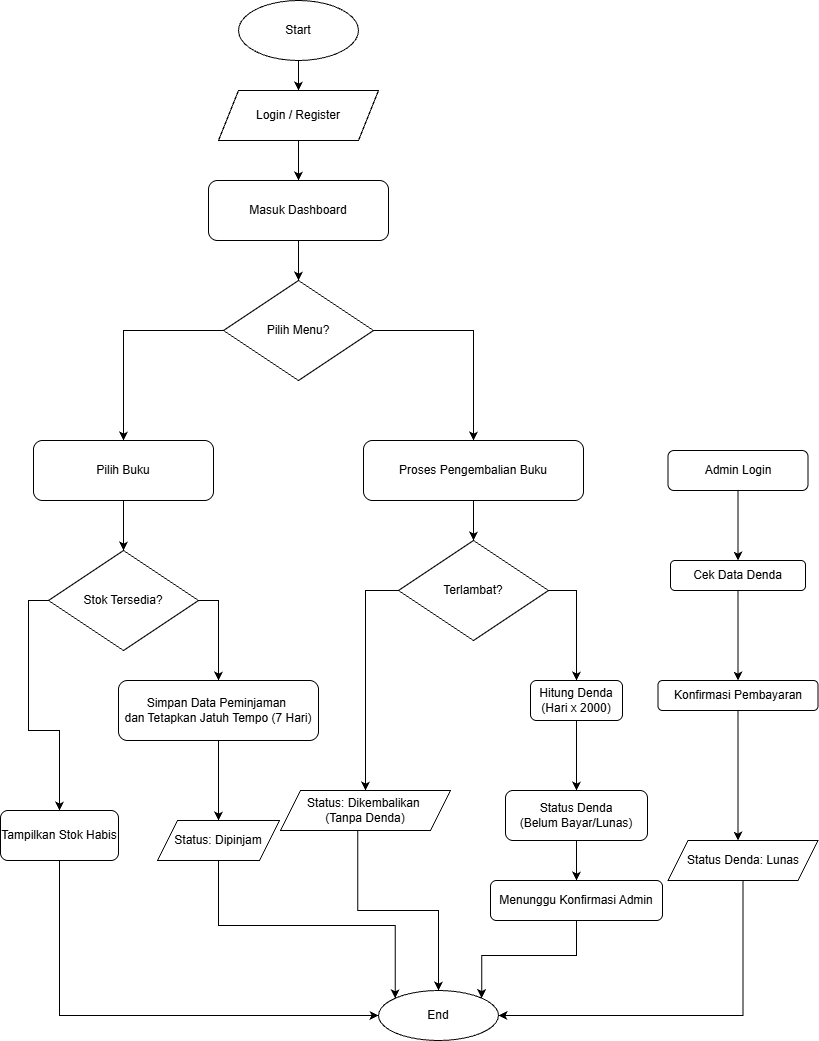

The diagram above was exported from draw.io. Its source (the exported page's mxGraphModel, read from the mxfile embedded in the PNG):
<mxGraphModel dx="1367" dy="601" grid="1" gridSize="10" guides="1" tooltips="1" connect="1" arrows="1" fold="1" page="1" pageScale="1" pageWidth="850" pageHeight="1100" math="0" shadow="0">
  <root>
    <mxCell id="0" />
    <mxCell id="1" parent="0" />
    <mxCell id="6NmY9jmHLh7FXckgJvFR-1" edge="1" parent="1" source="6NmY9jmHLh7FXckgJvFR-2" style="edgeStyle=orthogonalEdgeStyle;rounded=0;orthogonalLoop=1;jettySize=auto;html=1;exitX=0.5;exitY=1;exitDx=0;exitDy=0;entryX=0.5;entryY=0;entryDx=0;entryDy=0;">
      <mxGeometry relative="1" as="geometry">
        <mxPoint x="308" y="90" as="targetPoint" />
      </mxGeometry>
    </mxCell>
    <mxCell id="6NmY9jmHLh7FXckgJvFR-2" parent="1" style="ellipse;whiteSpace=wrap;html=1;" value="Start" vertex="1">
      <mxGeometry height="60" width="120" x="248" as="geometry" />
    </mxCell>
    <mxCell id="6NmY9jmHLh7FXckgJvFR-3" parent="1" style="ellipse;whiteSpace=wrap;html=1;" value="End" vertex="1">
      <mxGeometry height="50" width="120" x="388" y="990" as="geometry" />
    </mxCell>
    <mxCell id="6NmY9jmHLh7FXckgJvFR-4" edge="1" parent="1" style="edgeStyle=orthogonalEdgeStyle;rounded=0;orthogonalLoop=1;jettySize=auto;html=1;exitX=0.5;exitY=1;exitDx=0;exitDy=0;entryX=0.5;entryY=0;entryDx=0;entryDy=0;" target="6NmY9jmHLh7FXckgJvFR-7">
      <mxGeometry relative="1" as="geometry">
        <mxPoint x="308" y="150" as="sourcePoint" />
      </mxGeometry>
    </mxCell>
    <mxCell id="6NmY9jmHLh7FXckgJvFR-6" edge="1" parent="1" source="6NmY9jmHLh7FXckgJvFR-7" style="edgeStyle=orthogonalEdgeStyle;rounded=0;orthogonalLoop=1;jettySize=auto;html=1;exitX=0.5;exitY=1;exitDx=0;exitDy=0;entryX=0.5;entryY=0;entryDx=0;entryDy=0;" target="6NmY9jmHLh7FXckgJvFR-10">
      <mxGeometry relative="1" as="geometry" />
    </mxCell>
    <mxCell id="6NmY9jmHLh7FXckgJvFR-7" parent="1" style="rounded=1;whiteSpace=wrap;html=1;" value="Masuk Dashboard" vertex="1">
      <mxGeometry height="60" width="180" x="218" y="180" as="geometry" />
    </mxCell>
    <mxCell id="6NmY9jmHLh7FXckgJvFR-8" edge="1" parent="1" source="6NmY9jmHLh7FXckgJvFR-10" style="edgeStyle=orthogonalEdgeStyle;rounded=0;orthogonalLoop=1;jettySize=auto;html=1;exitX=0;exitY=0.5;exitDx=0;exitDy=0;entryX=0.5;entryY=0;entryDx=0;entryDy=0;" target="6NmY9jmHLh7FXckgJvFR-12">
      <mxGeometry relative="1" as="geometry" />
    </mxCell>
    <mxCell id="6NmY9jmHLh7FXckgJvFR-9" edge="1" parent="1" source="6NmY9jmHLh7FXckgJvFR-10" style="edgeStyle=orthogonalEdgeStyle;rounded=0;orthogonalLoop=1;jettySize=auto;html=1;exitX=1;exitY=0.5;exitDx=0;exitDy=0;entryX=0.5;entryY=0;entryDx=0;entryDy=0;" target="6NmY9jmHLh7FXckgJvFR-22">
      <mxGeometry relative="1" as="geometry" />
    </mxCell>
    <mxCell id="6NmY9jmHLh7FXckgJvFR-10" parent="1" style="rhombus;whiteSpace=wrap;html=1;" value="Pilih Menu?" vertex="1">
      <mxGeometry height="100" width="150" x="233" y="280" as="geometry" />
    </mxCell>
    <mxCell id="6NmY9jmHLh7FXckgJvFR-11" edge="1" parent="1" source="6NmY9jmHLh7FXckgJvFR-12" style="edgeStyle=orthogonalEdgeStyle;rounded=0;orthogonalLoop=1;jettySize=auto;html=1;exitX=0.5;exitY=1;exitDx=0;exitDy=0;entryX=0.5;entryY=0;entryDx=0;entryDy=0;" target="6NmY9jmHLh7FXckgJvFR-14">
      <mxGeometry relative="1" as="geometry" />
    </mxCell>
    <mxCell id="6NmY9jmHLh7FXckgJvFR-12" parent="1" style="rounded=1;whiteSpace=wrap;html=1;" value="Pilih Buku" vertex="1">
      <mxGeometry height="60" width="180" x="43" y="440" as="geometry" />
    </mxCell>
    <mxCell id="6NmY9jmHLh7FXckgJvFR-13" edge="1" parent="1" source="6NmY9jmHLh7FXckgJvFR-14" style="edgeStyle=orthogonalEdgeStyle;rounded=0;orthogonalLoop=1;jettySize=auto;html=1;exitX=1;exitY=0.5;exitDx=0;exitDy=0;entryX=0.5;entryY=0;entryDx=0;entryDy=0;" target="6NmY9jmHLh7FXckgJvFR-18">
      <mxGeometry relative="1" as="geometry" />
    </mxCell>
    <mxCell id="6NmY9jmHLh7FXckgJvFR-14" parent="1" style="rhombus;whiteSpace=wrap;html=1;" value="Stok Tersedia?" vertex="1">
      <mxGeometry height="100" width="150" x="58" y="550" as="geometry" />
    </mxCell>
    <mxCell id="6NmY9jmHLh7FXckgJvFR-15" edge="1" parent="1" source="6NmY9jmHLh7FXckgJvFR-16" style="edgeStyle=orthogonalEdgeStyle;rounded=0;orthogonalLoop=1;jettySize=auto;html=1;exitX=0.5;exitY=1;exitDx=0;exitDy=0;entryX=0;entryY=0.5;entryDx=0;entryDy=0;" target="6NmY9jmHLh7FXckgJvFR-3">
      <mxGeometry relative="1" as="geometry" />
    </mxCell>
    <mxCell id="6NmY9jmHLh7FXckgJvFR-16" parent="1" style="rounded=1;whiteSpace=wrap;html=1;" value="Tampilkan Stok Habis" vertex="1">
      <mxGeometry height="50" width="118" x="10" y="810" as="geometry" />
    </mxCell>
    <mxCell id="6NmY9jmHLh7FXckgJvFR-17" edge="1" parent="1" source="6NmY9jmHLh7FXckgJvFR-18" style="edgeStyle=orthogonalEdgeStyle;rounded=0;orthogonalLoop=1;jettySize=auto;html=1;exitX=0.5;exitY=1;exitDx=0;exitDy=0;entryX=0.5;entryY=0;entryDx=0;entryDy=0;">
      <mxGeometry relative="1" as="geometry">
        <mxPoint x="228" y="820" as="targetPoint" />
      </mxGeometry>
    </mxCell>
    <mxCell id="6NmY9jmHLh7FXckgJvFR-43" edge="1" parent="1" source="6NmY9jmHLh7FXckgJvFR-18" style="edgeStyle=orthogonalEdgeStyle;rounded=0;orthogonalLoop=1;jettySize=auto;html=1;" value="">
      <mxGeometry relative="1" as="geometry">
        <mxPoint x="228" y="820" as="targetPoint" />
      </mxGeometry>
    </mxCell>
    <mxCell id="6NmY9jmHLh7FXckgJvFR-18" parent="1" style="rounded=1;whiteSpace=wrap;html=1;" value="Simpan Data Peminjaman&amp;nbsp;&lt;div&gt;dan Tetapkan Jatuh Tempo (7 Hari)&lt;/div&gt;" vertex="1">
      <mxGeometry height="60" width="200" x="128" y="680" as="geometry" />
    </mxCell>
    <mxCell id="6NmY9jmHLh7FXckgJvFR-19" edge="1" parent="1" source="HzTy02FZN59KdO-gSzXm-1" style="edgeStyle=orthogonalEdgeStyle;rounded=0;orthogonalLoop=1;jettySize=auto;html=1;exitX=0.5;exitY=1;exitDx=0;exitDy=0;entryX=0;entryY=0;entryDx=0;entryDy=0;" target="6NmY9jmHLh7FXckgJvFR-3">
      <mxGeometry relative="1" as="geometry">
        <mxPoint x="228" y="860" as="sourcePoint" />
      </mxGeometry>
    </mxCell>
    <mxCell id="6NmY9jmHLh7FXckgJvFR-21" edge="1" parent="1" source="6NmY9jmHLh7FXckgJvFR-22" style="edgeStyle=orthogonalEdgeStyle;rounded=0;orthogonalLoop=1;jettySize=auto;html=1;exitX=0.5;exitY=1;exitDx=0;exitDy=0;entryX=0.5;entryY=0;entryDx=0;entryDy=0;" target="6NmY9jmHLh7FXckgJvFR-25">
      <mxGeometry relative="1" as="geometry" />
    </mxCell>
    <mxCell id="6NmY9jmHLh7FXckgJvFR-22" parent="1" style="rounded=1;whiteSpace=wrap;html=1;" value="Proses Pengembalian Buku" vertex="1">
      <mxGeometry height="60" width="220" x="373" y="440" as="geometry" />
    </mxCell>
    <mxCell id="6NmY9jmHLh7FXckgJvFR-23" edge="1" parent="1" source="6NmY9jmHLh7FXckgJvFR-25" style="edgeStyle=orthogonalEdgeStyle;rounded=0;orthogonalLoop=1;jettySize=auto;html=1;exitX=0;exitY=0.5;exitDx=0;exitDy=0;entryX=0.5;entryY=0;entryDx=0;entryDy=0;" target="qBirVb-o7z7-uJk9dAik-1">
      <mxGeometry relative="1" as="geometry">
        <mxPoint x="374.0666666666666" y="790" as="targetPoint" />
      </mxGeometry>
    </mxCell>
    <mxCell id="6NmY9jmHLh7FXckgJvFR-24" edge="1" parent="1" source="6NmY9jmHLh7FXckgJvFR-25" style="edgeStyle=orthogonalEdgeStyle;rounded=0;orthogonalLoop=1;jettySize=auto;html=1;exitX=1;exitY=0.5;exitDx=0;exitDy=0;entryX=0.5;entryY=0;entryDx=0;entryDy=0;" target="6NmY9jmHLh7FXckgJvFR-29">
      <mxGeometry relative="1" as="geometry" />
    </mxCell>
    <mxCell id="6NmY9jmHLh7FXckgJvFR-25" parent="1" style="rhombus;whiteSpace=wrap;html=1;" value="Terlambat?" vertex="1">
      <mxGeometry height="100" width="150" x="408" y="540" as="geometry" />
    </mxCell>
    <mxCell id="6NmY9jmHLh7FXckgJvFR-26" edge="1" parent="1" source="qBirVb-o7z7-uJk9dAik-1" style="edgeStyle=orthogonalEdgeStyle;rounded=0;orthogonalLoop=1;jettySize=auto;html=1;exitX=0.454;exitY=0.992;exitDx=0;exitDy=0;exitPerimeter=0;" target="6NmY9jmHLh7FXckgJvFR-3">
      <mxGeometry relative="1" as="geometry">
        <mxPoint x="374" y="840" as="sourcePoint" />
      </mxGeometry>
    </mxCell>
    <mxCell id="6NmY9jmHLh7FXckgJvFR-28" edge="1" parent="1" source="6NmY9jmHLh7FXckgJvFR-29" style="edgeStyle=orthogonalEdgeStyle;rounded=0;orthogonalLoop=1;jettySize=auto;html=1;exitX=0.5;exitY=1;exitDx=0;exitDy=0;entryX=0.5;entryY=0;entryDx=0;entryDy=0;" target="6NmY9jmHLh7FXckgJvFR-31">
      <mxGeometry relative="1" as="geometry" />
    </mxCell>
    <mxCell id="6NmY9jmHLh7FXckgJvFR-29" parent="1" style="rounded=1;whiteSpace=wrap;html=1;" value="Hitung Denda (Hari x 2000)" vertex="1">
      <mxGeometry height="40" width="92" x="540" y="680" as="geometry" />
    </mxCell>
    <mxCell id="6NmY9jmHLh7FXckgJvFR-30" edge="1" parent="1" source="6NmY9jmHLh7FXckgJvFR-31" style="edgeStyle=orthogonalEdgeStyle;rounded=0;orthogonalLoop=1;jettySize=auto;html=1;exitX=0.5;exitY=1;exitDx=0;exitDy=0;entryX=0.5;entryY=0;entryDx=0;entryDy=0;" target="6NmY9jmHLh7FXckgJvFR-39">
      <mxGeometry relative="1" as="geometry" />
    </mxCell>
    <mxCell id="6NmY9jmHLh7FXckgJvFR-31" parent="1" style="rounded=1;whiteSpace=wrap;html=1;" value="Status Denda&lt;div&gt;&amp;nbsp;(Belum Bayar/Lunas)&amp;nbsp;&lt;/div&gt;" vertex="1">
      <mxGeometry height="50" width="142" x="515" y="790" as="geometry" />
    </mxCell>
    <mxCell id="6NmY9jmHLh7FXckgJvFR-44" edge="1" parent="1" source="6NmY9jmHLh7FXckgJvFR-33" style="edgeStyle=orthogonalEdgeStyle;rounded=0;orthogonalLoop=1;jettySize=auto;html=1;exitX=0.5;exitY=1;exitDx=0;exitDy=0;entryX=0.5;entryY=0;entryDx=0;entryDy=0;" target="6NmY9jmHLh7FXckgJvFR-35">
      <mxGeometry relative="1" as="geometry" />
    </mxCell>
    <mxCell id="6NmY9jmHLh7FXckgJvFR-33" parent="1" style="rounded=1;whiteSpace=wrap;html=1;" value="Admin Login" vertex="1">
      <mxGeometry height="40" width="140" x="677.5" y="450" as="geometry" />
    </mxCell>
    <mxCell id="6NmY9jmHLh7FXckgJvFR-45" edge="1" parent="1" source="6NmY9jmHLh7FXckgJvFR-35" style="edgeStyle=orthogonalEdgeStyle;rounded=0;orthogonalLoop=1;jettySize=auto;html=1;exitX=0.5;exitY=1;exitDx=0;exitDy=0;entryX=0.5;entryY=0;entryDx=0;entryDy=0;" target="6NmY9jmHLh7FXckgJvFR-37">
      <mxGeometry relative="1" as="geometry" />
    </mxCell>
    <mxCell id="6NmY9jmHLh7FXckgJvFR-35" parent="1" style="rounded=1;whiteSpace=wrap;html=1;" value="Cek Data Denda" vertex="1">
      <mxGeometry height="30" width="135" x="680" y="560" as="geometry" />
    </mxCell>
    <mxCell id="6NmY9jmHLh7FXckgJvFR-46" edge="1" parent="1" source="6NmY9jmHLh7FXckgJvFR-37" style="edgeStyle=orthogonalEdgeStyle;rounded=0;orthogonalLoop=1;jettySize=auto;html=1;exitX=0.5;exitY=1;exitDx=0;exitDy=0;entryX=0.5;entryY=0;entryDx=0;entryDy=0;">
      <mxGeometry relative="1" as="geometry">
        <mxPoint x="747.5" y="840" as="targetPoint" />
      </mxGeometry>
    </mxCell>
    <mxCell id="6NmY9jmHLh7FXckgJvFR-37" parent="1" style="rounded=1;whiteSpace=wrap;html=1;" value="Konfirmasi Pembayaran" vertex="1">
      <mxGeometry height="30" width="160" x="667.5" y="680" as="geometry" />
    </mxCell>
    <mxCell id="6NmY9jmHLh7FXckgJvFR-38" edge="1" parent="1" source="6NmY9jmHLh7FXckgJvFR-39" style="edgeStyle=orthogonalEdgeStyle;rounded=0;orthogonalLoop=1;jettySize=auto;html=1;exitX=0.5;exitY=1;exitDx=0;exitDy=0;entryX=1;entryY=0;entryDx=0;entryDy=0;" target="6NmY9jmHLh7FXckgJvFR-3">
      <mxGeometry relative="1" as="geometry" />
    </mxCell>
    <mxCell id="6NmY9jmHLh7FXckgJvFR-39" parent="1" style="rounded=1;whiteSpace=wrap;html=1;" value="Menunggu Konfirmasi Admin" vertex="1">
      <mxGeometry height="40" width="172" x="500" y="880" as="geometry" />
    </mxCell>
    <mxCell id="6NmY9jmHLh7FXckgJvFR-40" edge="1" parent="1" source="6NmY9jmHLh7FXckgJvFR-14" style="edgeStyle=orthogonalEdgeStyle;rounded=0;orthogonalLoop=1;jettySize=auto;html=1;exitX=0;exitY=0.5;exitDx=0;exitDy=0;entryX=0.5;entryY=0;entryDx=0;entryDy=0;" target="6NmY9jmHLh7FXckgJvFR-16">
      <mxGeometry relative="1" as="geometry" />
    </mxCell>
    <mxCell id="6NmY9jmHLh7FXckgJvFR-47" edge="1" parent="1" source="_fBG_4MRzQ3LVkF8zcsi-1" style="edgeStyle=orthogonalEdgeStyle;rounded=0;orthogonalLoop=1;jettySize=auto;html=1;exitX=0.5;exitY=1;exitDx=0;exitDy=0;entryX=1;entryY=0.5;entryDx=0;entryDy=0;" target="6NmY9jmHLh7FXckgJvFR-3">
      <mxGeometry relative="1" as="geometry">
        <mxPoint x="747.5" y="890" as="sourcePoint" />
      </mxGeometry>
    </mxCell>
    <mxCell id="HzTy02FZN59KdO-gSzXm-1" parent="1" style="shape=parallelogram;perimeter=parallelogramPerimeter;whiteSpace=wrap;html=1;fixedSize=1;" value="Status: Dipinjam" vertex="1">
      <mxGeometry height="40" width="122" x="167" y="820" as="geometry" />
    </mxCell>
    <mxCell id="qBirVb-o7z7-uJk9dAik-1" parent="1" style="shape=parallelogram;perimeter=parallelogramPerimeter;whiteSpace=wrap;html=1;fixedSize=1;" value="Status: Dikembalikan&amp;nbsp;&lt;div&gt;(Tanpa Denda)&lt;/div&gt;" vertex="1">
      <mxGeometry height="40" width="170" x="290" y="790" as="geometry" />
    </mxCell>
    <mxCell id="_fBG_4MRzQ3LVkF8zcsi-1" parent="1" style="shape=parallelogram;perimeter=parallelogramPerimeter;whiteSpace=wrap;html=1;fixedSize=1;" value="Status Denda: Lunas" vertex="1">
      <mxGeometry height="40" width="150" x="677.5" y="840" as="geometry" />
    </mxCell>
    <mxCell id="k58dtqw_-5kma_3jA-ci-2" edge="1" parent="1" source="k58dtqw_-5kma_3jA-ci-1" style="edgeStyle=orthogonalEdgeStyle;rounded=0;orthogonalLoop=1;jettySize=auto;html=1;" target="6NmY9jmHLh7FXckgJvFR-7" value="">
      <mxGeometry relative="1" as="geometry" />
    </mxCell>
    <mxCell id="k58dtqw_-5kma_3jA-ci-1" parent="1" style="shape=parallelogram;perimeter=parallelogramPerimeter;whiteSpace=wrap;html=1;fixedSize=1;" value="Login / Register" vertex="1">
      <mxGeometry height="50" width="160" x="228" y="90" as="geometry" />
    </mxCell>
  </root>
</mxGraphModel>